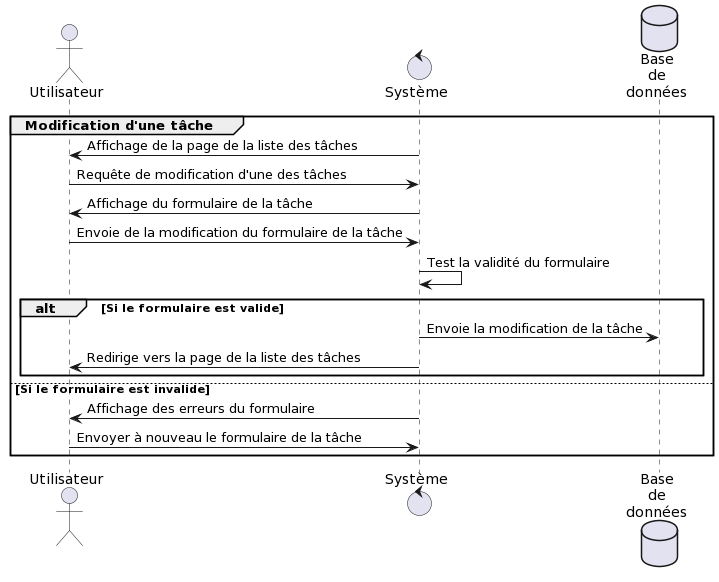

The diagram above was rendered by PlantUML. Its source (embedded in the PNG):
@startuml
actor Utilisateur
control Système
database "Base\nde\ndonnées"

group Modification d'une tâche

  Système -> Utilisateur : Affichage de la page de la liste des tâches
  Utilisateur -> Système : Requête de modification d'une des tâches
  Système -> Utilisateur : Affichage du formulaire de la tâche
  Utilisateur -> Système : Envoie de la modification du formulaire de la tâche
  Système -> Système : Test la validité du formulaire

  alt Si le formulaire est valide
	Système -> "Base\nde\ndonnées" : Envoie la modification de la tâche
	Système -> Utilisateur : Redirige vers la page de la liste des tâches
  end

  else Si le formulaire est invalide
	Système -> Utilisateur : Affichage des erreurs du formulaire
        Utilisateur -> Système : Envoyer à nouveau le formulaire de la tâche
  

end
@enduml